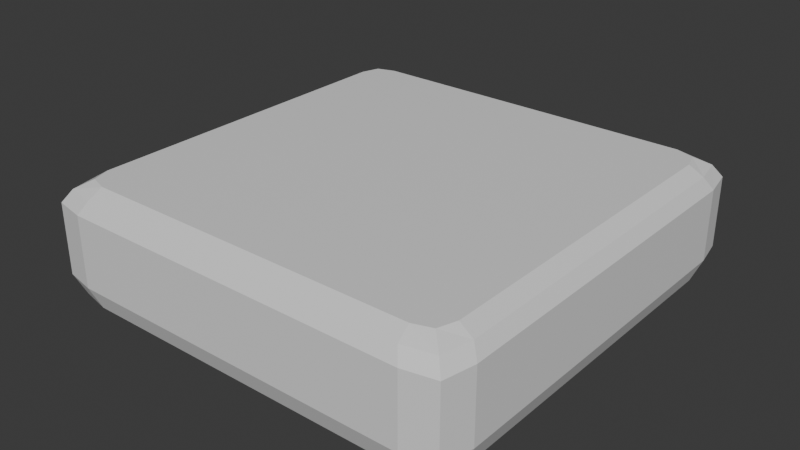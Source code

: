 # Source: towerplatform01.blend  (saved by Blender 5.0.119; exported with 4.5.12 LTS)
import bpy
from mathutils import Matrix  # noqa: F401  (used for matrix-valued properties, if any)

bpy.ops.wm.read_factory_settings(use_empty=True)
scene = bpy.context.scene
scene.name = 'Scene'

# ---- collections
col_collection = bpy.data.collections.new('Collection'); scene.collection.children.link(col_collection)

# ---- materials (node trees are filled in below, after node groups)
mat_material = bpy.data.materials.new('Material')
mat_material.alpha_threshold = 0.0
mat_material.use_backface_culling_lightprobe_volume = False
mat_material.roughness = 0.5
mat_material.line_color = (0.0, 0.0, 0.0, 1.0)

# ---- material node trees
mat_material.use_nodes = True; mat_material.node_tree.nodes.clear()
_N = mat_material.node_tree.nodes; _L = mat_material.node_tree.links
n0 = _N.new('ShaderNodeOutputMaterial'); n0.name = 'Material Output'; n0.location = (200, 100)
n1 = _N.new('ShaderNodeBsdfPrincipled'); n1.name = 'Principled BSDF'; n1.location = (-200, 100)
_L.new(n1.outputs[0], n0.inputs[0])
n0.is_active_output = True

# ---- world
world_world = bpy.data.worlds.new('World'); scene.world = world_world
world_world.use_nodes = True; world_world.node_tree.nodes.clear()
_N = world_world.node_tree.nodes; _L = world_world.node_tree.links
n0 = _N.new('ShaderNodeOutputWorld'); n0.name = 'World Output'; n0.location = (200, 100)
n1 = _N.new('ShaderNodeBackground'); n1.name = 'Background'; n1.location = (-200, 100)
n1.inputs[0].default_value = (0.05088, 0.05088, 0.05088, 1.0)
_L.new(n1.outputs[0], n0.inputs[0])
n0.is_active_output = True
world_world.color = (0.05088, 0.05088, 0.05088)
world_world.sun_shadow_jitter_overblur = 0.0

# ---- meshes
me_cube = bpy.data.meshes.new('Cube')
me_cube.from_pydata([(3.142, -0.8925, -3.142), (-3.142, -0.8925, -3.142), (3.142, -0.8925, 3.142), (3.272, 0.559, -3.272), (-3.142, -0.8925, 3.142), (3.272, 0.559, 3.272), (-3.272, 0.559, 3.272), (-3.272, 0.559, -3.272), (3.272, -1.43e-07, -3.272), (3.272, 1.43e-07, 3.272), (-3.272, 1.43e-07, 3.272), (-3.272, -1.43e-07, -3.272), (3.272, -0.559, -3.272), (3.272, -0.559, 3.272), (-3.272, -0.559, 3.272), (-3.272, -0.559, -3.272), (2.776, 0.559, -3.372), (2.776, 0.559, 3.372), (3.372, 0.559, 2.776), (2.669, -0.8925, 3.242), (3.242, -0.8925, 2.669), (3.372, -0.559, 2.776), (2.776, -0.559, 3.372), (3.372, 1.213e-07, 2.776), (2.776, 1.474e-07, 3.372), (-2.776, 0.559, 3.372), (-3.372, 0.559, 2.776), (3.372, -0.559, 2.444e-08), (3.242, -0.8925, 3.901e-08), (-2.669, -0.8925, 3.242), (3.372, 0.559, -2.444e-08), (3.246, 0.755, -3.3e-08), (3.372, 0.0, 0.0), (3.372, 0.559, -2.776), (2.669, -0.8925, -3.242), (3.242, -0.8925, -2.669), (3.372, -0.559, -2.776), (2.776, -0.559, -3.372), (3.372, -1.213e-07, -2.776), (2.776, -1.474e-07, -3.372), (-2.776, 0.559, -3.372), (-3.372, 0.559, -2.776), (0.0, -0.559, 3.372), (2.01e-07, -0.8925, 3.242), (0.0, 0.559, 3.372), (-2.669, -0.8925, -3.242), (0.0, 1.474e-07, 3.372), (-3.242, -0.8925, 2.669), (-3.372, -0.559, 2.776), (-2.776, -0.559, 3.372), (-3.372, 1.213e-07, 2.776), (-2.776, 1.474e-07, 3.372), (-3.372, -0.559, 2.444e-08), (-3.242, -0.8925, 3.901e-08), (-3.372, 0.559, -2.444e-08), (-3.372, 0.0, 0.0), (0.0, -0.559, -3.372), (2.01e-07, -0.8925, -3.242), (0.0, 0.559, -3.372), (0.0, -1.474e-07, -3.372), (-3.242, -0.8925, -2.669), (-3.372, -0.559, -2.776), (-2.776, -0.559, -3.372), (3.146, 0.755, 3.146), (2.673, 0.755, 3.246), (3.246, 0.755, 2.673), (-3.372, -1.213e-07, -2.776), (3.022, 0.8925, -3.901e-08), (1.873e-07, 0.8925, 3.022), (1.941e-07, 0.755, 3.246), (-2.776, -1.474e-07, -3.372), (-3.246, 0.755, -3.3e-08), (-3.022, 0.8925, -3.901e-08), (-3.246, 0.755, 2.673), (-3.146, 0.755, 3.146), (-2.673, 0.755, 3.246), (2.646, 0.8925, 3.022), (2.929, 0.8925, 2.929), (3.022, 0.8925, 2.646), (-3.022, 0.8925, 2.646), (-2.929, 0.8925, 2.929), (-2.646, 0.8925, 3.022), (3.146, 0.755, -3.146), (2.673, 0.755, -3.246), (3.246, 0.755, -2.673), (1.873e-07, 0.8925, -3.022), (1.941e-07, 0.755, -3.246), (-3.246, 0.755, -2.673), (-3.146, 0.755, -3.146), (-2.673, 0.755, -3.246), (2.646, 0.8925, -3.022), (2.929, 0.8925, -2.929), (3.022, 0.8925, -2.646), (-3.022, 0.8925, -2.646), (-2.929, 0.8925, -2.929), (-2.646, 0.8925, -3.022)], [], [(10, 14, 49, 51), (21, 13, 2, 20), (38, 36, 12, 8), (23, 18, 5, 9), (9, 5, 17, 24), (8, 39, 16, 3), (14, 4, 29, 49), (13, 22, 19, 2), (11, 7, 40, 70), (36, 35, 0, 12), (23, 9, 13, 21), (9, 24, 22, 13), (48, 47, 4, 14), (27, 21, 20, 28), (32, 23, 21, 27), (50, 10, 6, 26), (32, 30, 18, 23), (37, 34, 57, 56), (38, 8, 3, 33), (61, 15, 1, 60), (27, 28, 35, 36), (8, 12, 37, 39), (55, 52, 48, 50), (50, 48, 14, 10), (62, 56, 57, 45), (12, 0, 34, 37), (83, 86, 85, 90), (15, 62, 45, 1), (10, 51, 25, 6), (52, 61, 60, 53), (52, 53, 47, 48), (55, 50, 26, 54), (54, 71, 87, 41), (32, 27, 36, 38), (64, 76, 68, 69), (24, 17, 44, 46), (32, 38, 33, 30), (22, 42, 43, 19), (24, 46, 42, 22), (66, 41, 7, 11), (55, 66, 61, 52), (39, 37, 56, 59), (39, 59, 58, 16), (7, 88, 89, 40), (66, 11, 15, 61), (75, 69, 68, 81), (51, 46, 44, 25), (70, 40, 58, 59), (57, 34, 0, 35, 28, 20, 2, 19, 43, 29, 4, 47, 53, 60, 1, 45), (49, 29, 43, 42), (51, 49, 42, 46), (55, 54, 41, 66), (89, 95, 85, 86), (70, 59, 56, 62), (33, 3, 82, 84), (18, 65, 63, 5), (5, 63, 64, 17), (30, 31, 65, 18), (30, 33, 84, 31), (11, 70, 62, 15), (16, 58, 86, 83), (17, 64, 69, 44), (68, 76, 77, 78, 67, 92, 91, 90, 85, 95, 94, 93, 72, 79, 80, 81), (41, 87, 88, 7), (54, 26, 73, 71), (26, 6, 74, 73), (40, 89, 86, 58), (6, 25, 75, 74), (25, 44, 69, 75), (3, 16, 83, 82), (71, 73, 79, 72), (73, 74, 80, 79), (74, 75, 81, 80), (63, 77, 76, 64), (65, 78, 77, 63), (31, 67, 78, 65), (71, 72, 93, 87), (87, 93, 94, 88), (88, 94, 95, 89), (82, 83, 90, 91), (84, 82, 91, 92), (31, 84, 92, 67)])
_uv = me_cube.uv_layers.new(name='UVMap')
_uv.uv.foreach_set('vector', [0.5, 0.75, 0.5783, 0.75, 0.591, 0.7614, 0.5, 0.7721, 0.62, 0.732, 0.62, 0.755, 0.625, 0.75, 0.625, 0.7279, 0.5, 0.7279, 0.5783, 0.7279, 0.5783, 0.75, 0.5, 0.75, 0.5, 0.7279, 0.5783, 0.7279, 0.5783, 0.75, 0.5, 0.75, 0.5, 0.75, 0.5783, 0.75, 0.591, 0.7614, 0.5, 0.7721, 0.5, 0.75, 0.5, 0.7721, 0.591, 0.7614, 0.5783, 0.75, 0.5783, 0.75, 0.625, 0.75, 0.6471, 0.75, 0.591, 0.7614, 0.5783, 0.75, 0.591, 0.7614, 0.6471, 0.75, 0.625, 0.75, 0.5, 0.75, 0.5783, 0.75, 0.591, 0.7614, 0.5, 0.7721, 0.62, 0.732, 0.625, 0.7279, 0.625, 0.75, 0.62, 0.755, 0.5, 0.7279, 0.5, 0.75, 0.5783, 0.75, 0.5783, 0.7279, 0.5, 0.75, 0.5, 0.7721, 0.591, 0.7614, 0.5783, 0.75, 0.62, 0.732, 0.625, 0.7279, 0.625, 0.75, 0.62, 0.755, 0.5783, 0.625, 0.5783, 0.7279, 0.625, 0.7279, 0.625, 0.625, 0.5, 0.625, 0.5, 0.7279, 0.5783, 0.7279, 0.5783, 0.625, 0.5, 0.7279, 0.5, 0.75, 0.5783, 0.75, 0.5783, 0.7279, 0.5, 0.625, 0.5783, 0.625, 0.5783, 0.7279, 0.5, 0.7279, 0.591, 0.7614, 0.6471, 0.75, 0.75, 0.75, 0.7192, 0.7563, 0.5, 0.7279, 0.5, 0.75, 0.5783, 0.75, 0.5783, 0.7279, 0.62, 0.732, 0.62, 0.755, 0.625, 0.75, 0.625, 0.7279, 0.5783, 0.625, 0.625, 0.625, 0.625, 0.7279, 0.5783, 0.7279, 0.5, 0.75, 0.5783, 0.75, 0.591, 0.7614, 0.5, 0.7721, 0.5, 0.625, 0.5783, 0.625, 0.5783, 0.7279, 0.5, 0.7279, 0.5, 0.7279, 0.5783, 0.7279, 0.5783, 0.75, 0.5, 0.75, 0.591, 0.7614, 0.7192, 0.7563, 0.75, 0.75, 0.6471, 0.75, 0.5783, 0.75, 0.625, 0.75, 0.6471, 0.75, 0.591, 0.7614, 0.6471, 0.75, 0.75, 0.75, 0.75, 0.7415, 0.6473, 0.7422, 0.5783, 0.75, 0.591, 0.7614, 0.6471, 0.75, 0.625, 0.75, 0.5, 0.75, 0.5, 0.7721, 0.591, 0.7614, 0.5783, 0.75, 0.5783, 0.625, 0.5783, 0.7279, 0.625, 0.7279, 0.625, 0.625, 0.5783, 0.625, 0.625, 0.625, 0.625, 0.7279, 0.5783, 0.7279, 0.5, 0.625, 0.5, 0.7279, 0.5783, 0.7279, 0.5783, 0.625, 0.5783, 0.625, 0.6218, 0.625, 0.6218, 0.7279, 0.5783, 0.7279, 0.5, 0.625, 0.5783, 0.625, 0.5783, 0.7279, 0.5, 0.7279, 0.6471, 0.75, 0.6473, 0.7422, 0.75, 0.7415, 0.75, 0.75, 0.5, 0.7721, 0.591, 0.7614, 0.5852, 0.8691, 0.5, 0.875, 0.5, 0.625, 0.5, 0.7279, 0.5783, 0.7279, 0.5783, 0.625, 0.591, 0.7614, 0.7192, 0.7563, 0.75, 0.75, 0.6471, 0.75, 0.5, 0.7721, 0.5, 0.875, 0.5852, 0.8691, 0.591, 0.7614, 0.5, 0.7279, 0.5783, 0.7279, 0.5783, 0.75, 0.5, 0.75, 0.5, 0.625, 0.5, 0.7279, 0.5783, 0.7279, 0.5783, 0.625, 0.5, 0.7721, 0.591, 0.7614, 0.5852, 0.8691, 0.5, 0.875, 0.5, 0.7721, 0.5, 0.875, 0.5852, 0.8691, 0.591, 0.7614, 0.62, 0.755, 0.6232, 0.7502, 0.645, 0.7506, 0.643, 0.755, 0.5, 0.7279, 0.5, 0.75, 0.5783, 0.75, 0.5783, 0.7279, 0.6471, 0.75, 0.75, 0.75, 0.75, 0.7415, 0.6473, 0.7422, 0.5, 0.7721, 0.5, 0.875, 0.5852, 0.8691, 0.591, 0.7614, 0.5, 0.7721, 0.591, 0.7614, 0.5852, 0.8691, 0.5, 0.875, 0.75, 0.75, 0.6471, 0.75, 0.625, 0.75, 0.625, 0.7279, 0.625, 0.625, 0.625, 0.7279, 0.625, 0.75, 0.6471, 0.75, 0.75, 0.75, 0.6471, 0.75, 0.625, 0.75, 0.625, 0.7279, 0.625, 0.625, 0.625, 0.7279, 0.625, 0.75, 0.6471, 0.75, 0.591, 0.7614, 0.6471, 0.75, 0.75, 0.75, 0.7192, 0.7563, 0.5, 0.7721, 0.591, 0.7614, 0.5852, 0.8691, 0.5, 0.875, 0.5, 0.625, 0.5783, 0.625, 0.5783, 0.7279, 0.5, 0.7279, 0.6471, 0.75, 0.6473, 0.7422, 0.75, 0.7415, 0.75, 0.75, 0.5, 0.7721, 0.5, 0.875, 0.5852, 0.8691, 0.591, 0.7614, 0.5783, 0.7279, 0.5783, 0.75, 0.6232, 0.7502, 0.6218, 0.7279, 0.5783, 0.7279, 0.6218, 0.7279, 0.6232, 0.7502, 0.5783, 0.75, 0.62, 0.755, 0.6232, 0.7502, 0.645, 0.7506, 0.643, 0.755, 0.5783, 0.625, 0.6218, 0.625, 0.6218, 0.7279, 0.5783, 0.7279, 0.5783, 0.625, 0.5783, 0.7279, 0.6218, 0.7279, 0.6218, 0.625, 0.5, 0.75, 0.5, 0.7721, 0.591, 0.7614, 0.5783, 0.75, 0.591, 0.7614, 0.7192, 0.7563, 0.7479, 0.7504, 0.645, 0.7506, 0.591, 0.7614, 0.645, 0.7506, 0.7479, 0.7504, 0.7192, 0.7563, 0.75, 0.7415, 0.6473, 0.7422, 0.6353, 0.7397, 0.6328, 0.7277, 0.6335, 0.625, 0.6328, 0.7277, 0.6353, 0.7397, 0.6473, 0.7422, 0.75, 0.7415, 0.6473, 0.7422, 0.6353, 0.7397, 0.6328, 0.7277, 0.6335, 0.625, 0.6328, 0.7277, 0.6353, 0.7397, 0.6473, 0.7422, 0.5783, 0.7279, 0.6218, 0.7279, 0.6232, 0.7502, 0.5783, 0.75, 0.5783, 0.625, 0.5783, 0.7279, 0.6218, 0.7279, 0.6218, 0.625, 0.5783, 0.7279, 0.5783, 0.75, 0.6232, 0.7502, 0.6218, 0.7279, 0.591, 0.7614, 0.645, 0.7506, 0.7479, 0.7504, 0.7192, 0.7563, 0.62, 0.755, 0.643, 0.755, 0.645, 0.7506, 0.6232, 0.7502, 0.591, 0.7614, 0.7192, 0.7563, 0.7479, 0.7504, 0.645, 0.7506, 0.62, 0.755, 0.643, 0.755, 0.645, 0.7506, 0.6232, 0.7502, 0.625, 0.625, 0.625, 0.7279, 0.6328, 0.7277, 0.6335, 0.625, 0.625, 0.7279, 0.625, 0.75, 0.6353, 0.7397, 0.6328, 0.7277, 0.625, 0.75, 0.6471, 0.75, 0.6473, 0.7422, 0.6353, 0.7397, 0.625, 0.75, 0.6353, 0.7397, 0.6473, 0.7422, 0.6471, 0.75, 0.625, 0.7279, 0.6328, 0.7277, 0.6353, 0.7397, 0.625, 0.75, 0.625, 0.625, 0.6335, 0.625, 0.6328, 0.7277, 0.625, 0.7279, 0.625, 0.625, 0.6335, 0.625, 0.6328, 0.7277, 0.625, 0.7279, 0.625, 0.7279, 0.6328, 0.7277, 0.6353, 0.7397, 0.625, 0.75, 0.625, 0.75, 0.6353, 0.7397, 0.6473, 0.7422, 0.6471, 0.75, 0.625, 0.75, 0.6471, 0.75, 0.6473, 0.7422, 0.6353, 0.7397, 0.625, 0.7279, 0.625, 0.75, 0.6353, 0.7397, 0.6328, 0.7277, 0.625, 0.625, 0.625, 0.7279, 0.6328, 0.7277, 0.6335, 0.625])
me_cube.materials.append(mat_material)
me_cube.use_mirror_vertex_groups = False
me_cube.update()

# ---- objects
ob_towerplatform01 = bpy.data.objects.new('towerplatform01', me_cube)

# ---- transforms, parenting, visibility, modifiers, constraints
ob_towerplatform01.location = (0.0, 0.0, 0.0)
ob_towerplatform01.rotation_euler = (1.571, 0.0, 0.0)
ob_towerplatform01.lock_rotations_4d = False
ob_towerplatform01.empty_display_type = 'ARROWS'
ob_towerplatform01.lineart.crease_threshold = 0.0

# ---- collection membership
col_collection.objects.link(ob_towerplatform01)

# ---- scene / render settings (as saved in the file)
scene.frame_start = 1; scene.frame_end = 250; scene.frame_set(1)
scene.render.engine = 'BLENDER_EEVEE_NEXT'
scene.render.bake_bias = 0.0
scene.render.bake_samples = 0
scene.cycles.sampling_pattern = 'TABULATED_SOBOL'
scene.eevee.use_volume_custom_range = False
bpy.context.view_layer.update()

# ---- added for rendering (the .blend has no active camera and no usable light): camera, sun
cam_auto = bpy.data.cameras.new('AutoCamera')
cam_auto.lens = 50.0
cam_auto.sensor_width = 36.0
cam_auto.clip_end = 1000.0
ob_auto_camera = bpy.data.objects.new('AutoCamera', cam_auto)
scene.collection.objects.link(ob_auto_camera)
ob_auto_camera.location = (8.97625, -10.7715, 7.181)
ob_auto_camera.rotation_euler = (1.09748, -7.21219e-08, 0.694738)
scene.camera = ob_auto_camera
light_auto_sun = bpy.data.lights.new('AutoSun', 'SUN')
light_auto_sun.energy = 3.0
light_auto_sun.angle = 0.0523599
ob_auto_sun = bpy.data.objects.new('AutoSun', light_auto_sun)
scene.collection.objects.link(ob_auto_sun)
ob_auto_sun.rotation_euler = (0.872665, 0.174533, 0.523599)
bpy.context.view_layer.update()
